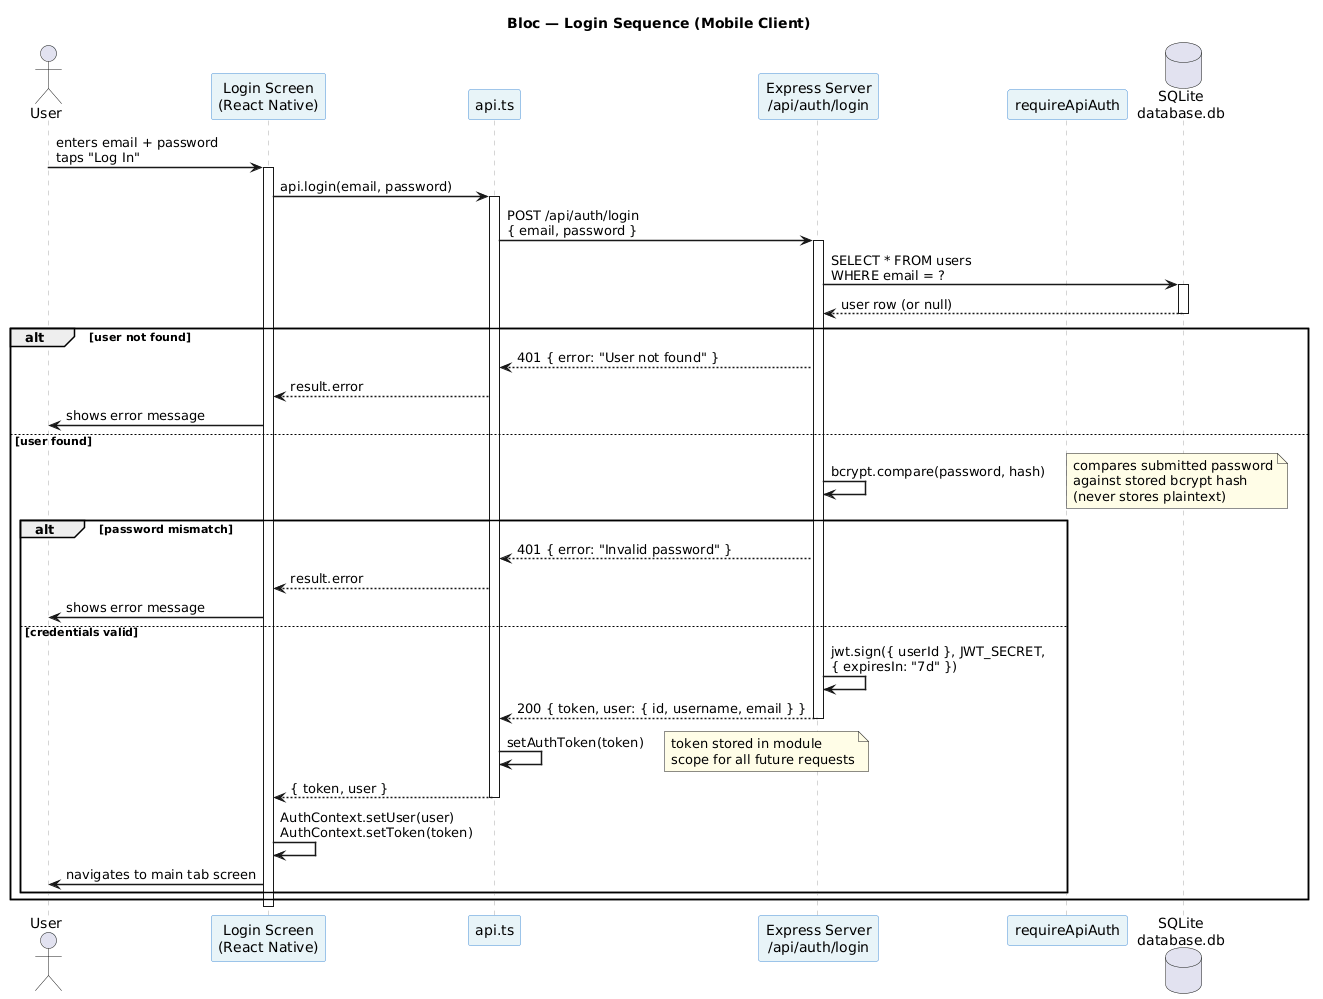

The diagram above was rendered by PlantUML. Its source (embedded in the PNG):
@startuml
title Bloc — Login Sequence (Mobile Client)

skinparam sequenceArrowThickness 1.5
skinparam responseMessageBelowArrow true
skinparam backgroundColor #FFFFFF
skinparam participantBackgroundColor #E8F4F8
skinparam participantBorderColor #4A90D9
skinparam sequenceLifeLineBorderColor #AAAAAA
skinparam noteBackgroundColor #FFFDE7

actor "User" as user
participant "Login Screen\n(React Native)" as screen
participant "api.ts" as api
participant "Express Server\n/api/auth/login" as server
participant "requireApiAuth" as authMW
database "SQLite\ndatabase.db" as db

user -> screen : enters email + password\ntaps "Log In"
activate screen

screen -> api : api.login(email, password)
activate api

api -> server : POST /api/auth/login\n{ email, password }
activate server

server -> db : SELECT * FROM users\nWHERE email = ?
activate db
db --> server : user row (or null)
deactivate db

alt user not found
  server --> api : 401 { error: "User not found" }
  api --> screen : result.error
  screen -> user : shows error message
else user found
  server -> server : bcrypt.compare(password, hash)
  note right : compares submitted password\nagainst stored bcrypt hash\n(never stores plaintext)

  alt password mismatch
    server --> api : 401 { error: "Invalid password" }
    api --> screen : result.error
    screen -> user : shows error message
  else credentials valid
    server -> server : jwt.sign({ userId }, JWT_SECRET,\n{ expiresIn: "7d" })
    server --> api : 200 { token, user: { id, username, email } }
    deactivate server

    api -> api : setAuthToken(token)
    note right : token stored in module\nscope for all future requests
    api --> screen : { token, user }
    deactivate api

    screen -> screen : AuthContext.setUser(user)\nAuthContext.setToken(token)
    screen -> user : navigates to main tab screen
  end
end

deactivate screen
@enduml